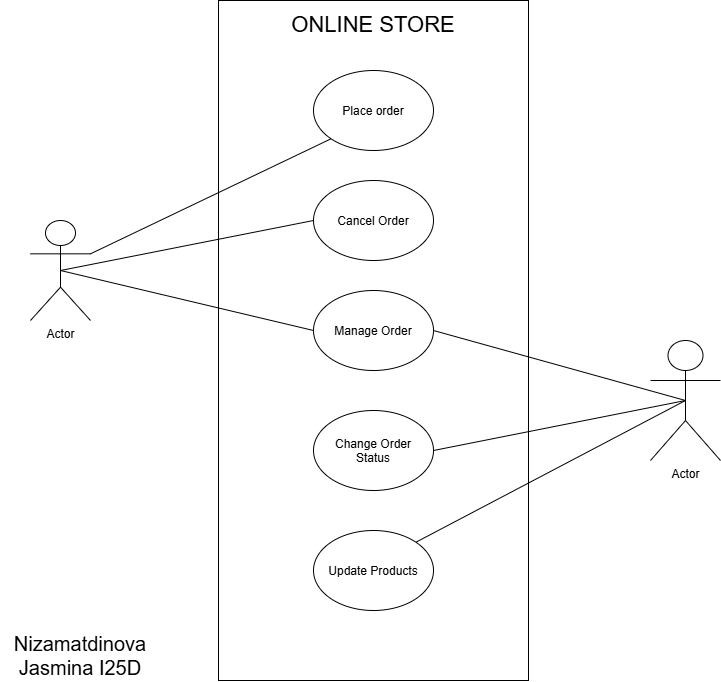

The diagram above was exported from draw.io. Its source (the exported page's mxGraphModel, read from the mxfile embedded in the PNG):
<mxGraphModel dx="1762" dy="2127" grid="1" gridSize="10" guides="1" tooltips="1" connect="1" arrows="1" fold="1" page="1" pageScale="1" pageWidth="827" pageHeight="1169" math="0" shadow="0">
  <root>
    <mxCell id="0" />
    <mxCell id="1" parent="0" />
    <mxCell id="aeAJdmnSeFEooS6hbunb-2" parent="1" style="rounded=0;whiteSpace=wrap;html=1;rotation=90;" value="" vertex="1">
      <mxGeometry height="310" width="680" x="73" y="35" as="geometry" />
    </mxCell>
    <mxCell id="aeAJdmnSeFEooS6hbunb-4" parent="1" style="shape=umlActor;verticalLabelPosition=bottom;verticalAlign=top;html=1;outlineConnect=0;" value="Actor" vertex="1">
      <mxGeometry height="100" width="60" x="70" y="70" as="geometry" />
    </mxCell>
    <mxCell id="aeAJdmnSeFEooS6hbunb-5" parent="1" style="ellipse;whiteSpace=wrap;html=1;shapeInside=1;" value="Place order" vertex="1">
      <mxGeometry height="80" width="120" x="353" y="-80" as="geometry" />
    </mxCell>
    <mxCell id="aeAJdmnSeFEooS6hbunb-7" parent="1" style="ellipse;whiteSpace=wrap;html=1;shapeInside=1;" value="Change Order Status" vertex="1">
      <mxGeometry height="80" width="120" x="353" y="260" as="geometry" />
    </mxCell>
    <mxCell id="aeAJdmnSeFEooS6hbunb-8" parent="1" style="ellipse;whiteSpace=wrap;html=1;shapeInside=1;" value="Manage Order" vertex="1">
      <mxGeometry height="80" width="120" x="353" y="140" as="geometry" />
    </mxCell>
    <mxCell id="aeAJdmnSeFEooS6hbunb-9" parent="1" style="ellipse;whiteSpace=wrap;html=1;shapeInside=1;" value="Cancel Order" vertex="1">
      <mxGeometry height="80" width="120" x="353" y="30" as="geometry" />
    </mxCell>
    <mxCell id="aeAJdmnSeFEooS6hbunb-11" edge="1" parent="1" source="aeAJdmnSeFEooS6hbunb-4" style="endArrow=none;html=1;rounded=0;exitX=1;exitY=0.3333333333333333;exitDx=0;exitDy=0;exitPerimeter=0;entryX=0;entryY=1;entryDx=0;entryDy=0;" target="aeAJdmnSeFEooS6hbunb-5" value="">
      <mxGeometry height="50" relative="1" width="50" as="geometry">
        <mxPoint x="360" y="240" as="sourcePoint" />
        <mxPoint x="410" y="190" as="targetPoint" />
      </mxGeometry>
    </mxCell>
    <mxCell id="aeAJdmnSeFEooS6hbunb-13" edge="1" parent="1" source="aeAJdmnSeFEooS6hbunb-4" style="endArrow=none;html=1;rounded=0;entryX=0;entryY=0.5;entryDx=0;entryDy=0;exitX=0.5;exitY=0.5;exitDx=0;exitDy=0;exitPerimeter=0;" target="aeAJdmnSeFEooS6hbunb-9" value="">
      <mxGeometry height="50" relative="1" width="50" as="geometry">
        <mxPoint x="250" y="265" as="sourcePoint" />
        <mxPoint x="491" y="150" as="targetPoint" />
      </mxGeometry>
    </mxCell>
    <mxCell id="aeAJdmnSeFEooS6hbunb-14" edge="1" parent="1" source="aeAJdmnSeFEooS6hbunb-4" style="endArrow=none;html=1;rounded=0;exitX=0.5;exitY=0.5;exitDx=0;exitDy=0;exitPerimeter=0;entryX=0;entryY=0.5;entryDx=0;entryDy=0;" target="aeAJdmnSeFEooS6hbunb-8" value="">
      <mxGeometry height="50" relative="1" width="50" as="geometry">
        <mxPoint x="180" y="535" as="sourcePoint" />
        <mxPoint x="421" y="420" as="targetPoint" />
      </mxGeometry>
    </mxCell>
    <mxCell id="aeAJdmnSeFEooS6hbunb-16" parent="1" style="text;html=1;whiteSpace=wrap;strokeColor=none;fillColor=none;align=center;verticalAlign=middle;rounded=0;" value="&lt;font style=&quot;font-size: 20px;&quot;&gt;Nizamatdinova Jasmina I25D&lt;/font&gt;" vertex="1">
      <mxGeometry height="30" width="160" x="40" y="490" as="geometry" />
    </mxCell>
    <mxCell id="aeAJdmnSeFEooS6hbunb-20" parent="1" style="ellipse;whiteSpace=wrap;html=1;shapeInside=1;" value="Update Products" vertex="1">
      <mxGeometry height="80" width="120" x="353" y="380" as="geometry" />
    </mxCell>
    <mxCell id="aeAJdmnSeFEooS6hbunb-21" parent="1" style="shape=umlActor;verticalLabelPosition=bottom;verticalAlign=top;html=1;outlineConnect=0;" value="Actor" vertex="1">
      <mxGeometry height="120" width="70" x="690" y="190" as="geometry" />
    </mxCell>
    <mxCell id="aeAJdmnSeFEooS6hbunb-22" edge="1" parent="1" source="aeAJdmnSeFEooS6hbunb-7" style="endArrow=none;html=1;rounded=0;exitX=1;exitY=0.5;exitDx=0;exitDy=0;entryX=0.5;entryY=0.5;entryDx=0;entryDy=0;entryPerimeter=0;" target="aeAJdmnSeFEooS6hbunb-21" value="">
      <mxGeometry height="50" relative="1" width="50" as="geometry">
        <Array as="points" />
        <mxPoint x="413" y="270" as="sourcePoint" />
        <mxPoint x="666" y="330" as="targetPoint" />
      </mxGeometry>
    </mxCell>
    <mxCell id="aeAJdmnSeFEooS6hbunb-23" edge="1" parent="1" source="aeAJdmnSeFEooS6hbunb-21" style="endArrow=none;html=1;rounded=0;exitX=0.5;exitY=0.5;exitDx=0;exitDy=0;exitPerimeter=0;entryX=1;entryY=0;entryDx=0;entryDy=0;" target="aeAJdmnSeFEooS6hbunb-20" value="">
      <mxGeometry height="50" relative="1" width="50" as="geometry">
        <mxPoint x="590" y="400" as="sourcePoint" />
        <mxPoint x="843" y="460" as="targetPoint" />
      </mxGeometry>
    </mxCell>
    <mxCell id="aeAJdmnSeFEooS6hbunb-24" edge="1" parent="1" source="aeAJdmnSeFEooS6hbunb-21" style="endArrow=none;html=1;rounded=0;exitX=0.5;exitY=0.5;exitDx=0;exitDy=0;exitPerimeter=0;entryX=1;entryY=0.5;entryDx=0;entryDy=0;" target="aeAJdmnSeFEooS6hbunb-8" value="">
      <mxGeometry height="50" relative="1" width="50" as="geometry">
        <mxPoint x="670" y="430" as="sourcePoint" />
        <mxPoint x="923" y="490" as="targetPoint" />
      </mxGeometry>
    </mxCell>
    <mxCell id="aeAJdmnSeFEooS6hbunb-25" parent="1" style="text;html=1;whiteSpace=wrap;strokeColor=none;fillColor=none;align=center;verticalAlign=middle;rounded=0;" value="&lt;font style=&quot;font-size: 22px;&quot;&gt;ONLINE STORE&lt;/font&gt;" vertex="1">
      <mxGeometry height="30" width="190" x="318" y="-140" as="geometry" />
    </mxCell>
  </root>
</mxGraphModel>